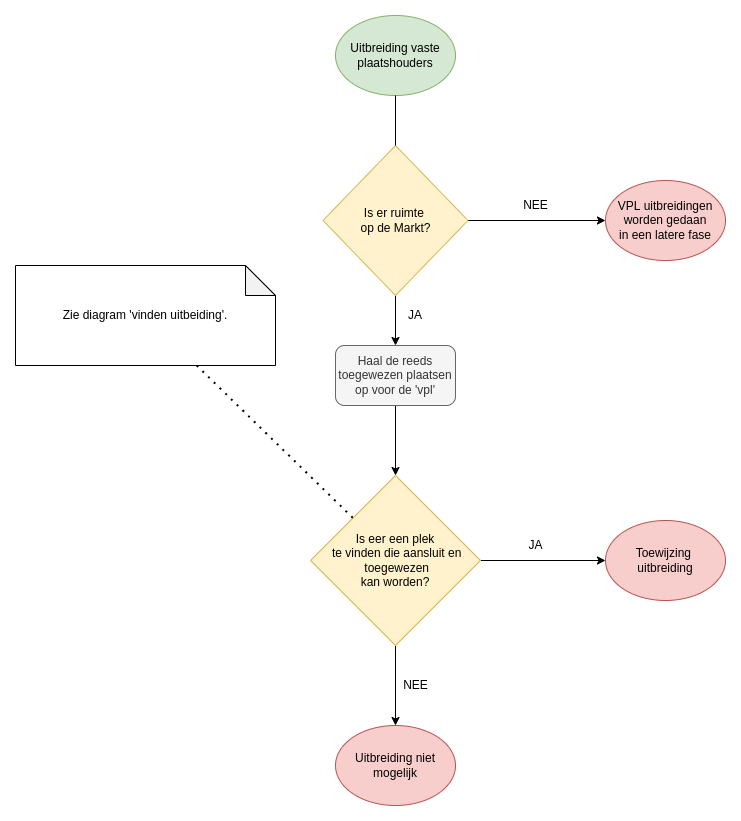

The diagram above was exported from draw.io. Its source (the exported page's mxGraphModel, read from the mxfile embedded in the PNG):
<mxGraphModel dx="1422" dy="905" grid="1" gridSize="10" guides="1" tooltips="1" connect="1" arrows="1" fold="1" page="1" pageScale="1" pageWidth="850" pageHeight="1100" math="0" shadow="0">
  <root>
    <mxCell id="0" />
    <mxCell id="1" parent="0" />
    <mxCell id="pbk9Iy_Jt3h1GW9mFdhi-9" style="edgeStyle=orthogonalEdgeStyle;rounded=0;orthogonalLoop=1;jettySize=auto;html=1;startArrow=none;" parent="1" source="pbk9Iy_Jt3h1GW9mFdhi-12" target="pbk9Iy_Jt3h1GW9mFdhi-2" edge="1">
      <mxGeometry relative="1" as="geometry" />
    </mxCell>
    <mxCell id="pbk9Iy_Jt3h1GW9mFdhi-1" value="Uitbreiding vaste plaatshouders" style="ellipse;whiteSpace=wrap;html=1;fillColor=#d5e8d4;strokeColor=#82b366;" parent="1" vertex="1">
      <mxGeometry x="380" y="20" width="120" height="80" as="geometry" />
    </mxCell>
    <mxCell id="pbk9Iy_Jt3h1GW9mFdhi-8" style="edgeStyle=orthogonalEdgeStyle;rounded=0;orthogonalLoop=1;jettySize=auto;html=1;exitX=0.5;exitY=1;exitDx=0;exitDy=0;" parent="1" source="pbk9Iy_Jt3h1GW9mFdhi-2" target="pbk9Iy_Jt3h1GW9mFdhi-3" edge="1">
      <mxGeometry relative="1" as="geometry" />
    </mxCell>
    <mxCell id="pbk9Iy_Jt3h1GW9mFdhi-2" value="Haal de reeds toegewezen plaatsen op voor de 'vpl'" style="rounded=1;whiteSpace=wrap;html=1;fillColor=#f5f5f5;fontColor=#333333;strokeColor=#666666;" parent="1" vertex="1">
      <mxGeometry x="380" y="350" width="120" height="60" as="geometry" />
    </mxCell>
    <mxCell id="pbk9Iy_Jt3h1GW9mFdhi-6" style="edgeStyle=orthogonalEdgeStyle;rounded=0;orthogonalLoop=1;jettySize=auto;html=1;" parent="1" source="pbk9Iy_Jt3h1GW9mFdhi-3" target="pbk9Iy_Jt3h1GW9mFdhi-4" edge="1">
      <mxGeometry relative="1" as="geometry" />
    </mxCell>
    <mxCell id="pbk9Iy_Jt3h1GW9mFdhi-7" style="edgeStyle=orthogonalEdgeStyle;rounded=0;orthogonalLoop=1;jettySize=auto;html=1;entryX=0.5;entryY=0;entryDx=0;entryDy=0;" parent="1" source="pbk9Iy_Jt3h1GW9mFdhi-3" target="pbk9Iy_Jt3h1GW9mFdhi-5" edge="1">
      <mxGeometry relative="1" as="geometry" />
    </mxCell>
    <mxCell id="pbk9Iy_Jt3h1GW9mFdhi-3" value="Is eer een plek&lt;br&gt;&amp;nbsp;te vinden die aansluit en&lt;br&gt;&amp;nbsp;toegewezen&lt;br&gt;kan worden?" style="rhombus;whiteSpace=wrap;html=1;fillColor=#fff2cc;strokeColor=#d6b656;" parent="1" vertex="1">
      <mxGeometry x="355" y="480" width="170" height="170" as="geometry" />
    </mxCell>
    <mxCell id="pbk9Iy_Jt3h1GW9mFdhi-4" value="Toewijzing &lt;br&gt;uitbreiding" style="ellipse;whiteSpace=wrap;html=1;fillColor=#f8cecc;strokeColor=#b85450;" parent="1" vertex="1">
      <mxGeometry x="650" y="525" width="120" height="80" as="geometry" />
    </mxCell>
    <mxCell id="pbk9Iy_Jt3h1GW9mFdhi-5" value="Uitbreiding niet mogelijk" style="ellipse;whiteSpace=wrap;html=1;fillColor=#f8cecc;strokeColor=#b85450;" parent="1" vertex="1">
      <mxGeometry x="380" y="730" width="120" height="80" as="geometry" />
    </mxCell>
    <mxCell id="pbk9Iy_Jt3h1GW9mFdhi-10" value="Zie diagram 'vinden uitbeiding'." style="shape=note;whiteSpace=wrap;html=1;backgroundOutline=1;darkOpacity=0.05;" parent="1" vertex="1">
      <mxGeometry x="60" y="270" width="260" height="100" as="geometry" />
    </mxCell>
    <mxCell id="pbk9Iy_Jt3h1GW9mFdhi-11" value="" style="endArrow=none;dashed=1;html=1;dashPattern=1 3;strokeWidth=2;rounded=0;entryX=0;entryY=0;entryDx=0;entryDy=0;" parent="1" source="pbk9Iy_Jt3h1GW9mFdhi-10" target="pbk9Iy_Jt3h1GW9mFdhi-3" edge="1">
      <mxGeometry width="50" height="50" relative="1" as="geometry">
        <mxPoint x="160" y="550" as="sourcePoint" />
        <mxPoint x="210" y="500" as="targetPoint" />
      </mxGeometry>
    </mxCell>
    <mxCell id="pbk9Iy_Jt3h1GW9mFdhi-16" style="edgeStyle=orthogonalEdgeStyle;rounded=0;orthogonalLoop=1;jettySize=auto;html=1;" parent="1" source="pbk9Iy_Jt3h1GW9mFdhi-12" target="pbk9Iy_Jt3h1GW9mFdhi-15" edge="1">
      <mxGeometry relative="1" as="geometry" />
    </mxCell>
    <mxCell id="pbk9Iy_Jt3h1GW9mFdhi-12" value="Is er ruimte &lt;br&gt;op de Markt?" style="rhombus;whiteSpace=wrap;html=1;fillColor=#fff2cc;strokeColor=#d6b656;" parent="1" vertex="1">
      <mxGeometry x="367.5" y="150" width="145" height="150" as="geometry" />
    </mxCell>
    <mxCell id="pbk9Iy_Jt3h1GW9mFdhi-13" value="" style="edgeStyle=orthogonalEdgeStyle;rounded=0;orthogonalLoop=1;jettySize=auto;html=1;endArrow=none;" parent="1" source="pbk9Iy_Jt3h1GW9mFdhi-1" target="pbk9Iy_Jt3h1GW9mFdhi-12" edge="1">
      <mxGeometry relative="1" as="geometry">
        <mxPoint x="440" y="100" as="sourcePoint" />
        <mxPoint x="440" y="380" as="targetPoint" />
      </mxGeometry>
    </mxCell>
    <mxCell id="pbk9Iy_Jt3h1GW9mFdhi-14" value="JA" style="text;html=1;strokeColor=none;fillColor=none;align=center;verticalAlign=middle;whiteSpace=wrap;rounded=0;" parent="1" vertex="1">
      <mxGeometry x="430" y="305" width="60" height="30" as="geometry" />
    </mxCell>
    <mxCell id="pbk9Iy_Jt3h1GW9mFdhi-15" value="VPL uitbreidingen worden gedaan&lt;br&gt;in een latere fase" style="ellipse;whiteSpace=wrap;html=1;fillColor=#f8cecc;strokeColor=#b85450;" parent="1" vertex="1">
      <mxGeometry x="650" y="185" width="120" height="80" as="geometry" />
    </mxCell>
    <mxCell id="pbk9Iy_Jt3h1GW9mFdhi-17" value="NEE" style="text;html=1;align=center;verticalAlign=middle;resizable=0;points=[];autosize=1;strokeColor=none;fillColor=none;" parent="1" vertex="1">
      <mxGeometry x="560" y="200" width="40" height="20" as="geometry" />
    </mxCell>
    <mxCell id="pbk9Iy_Jt3h1GW9mFdhi-18" value="JA" style="text;html=1;align=center;verticalAlign=middle;resizable=0;points=[];autosize=1;strokeColor=none;fillColor=none;" parent="1" vertex="1">
      <mxGeometry x="565" y="540" width="30" height="20" as="geometry" />
    </mxCell>
    <mxCell id="pbk9Iy_Jt3h1GW9mFdhi-19" value="NEE" style="text;html=1;align=center;verticalAlign=middle;resizable=0;points=[];autosize=1;strokeColor=none;fillColor=none;" parent="1" vertex="1">
      <mxGeometry x="440" y="680" width="40" height="20" as="geometry" />
    </mxCell>
  </root>
</mxGraphModel>